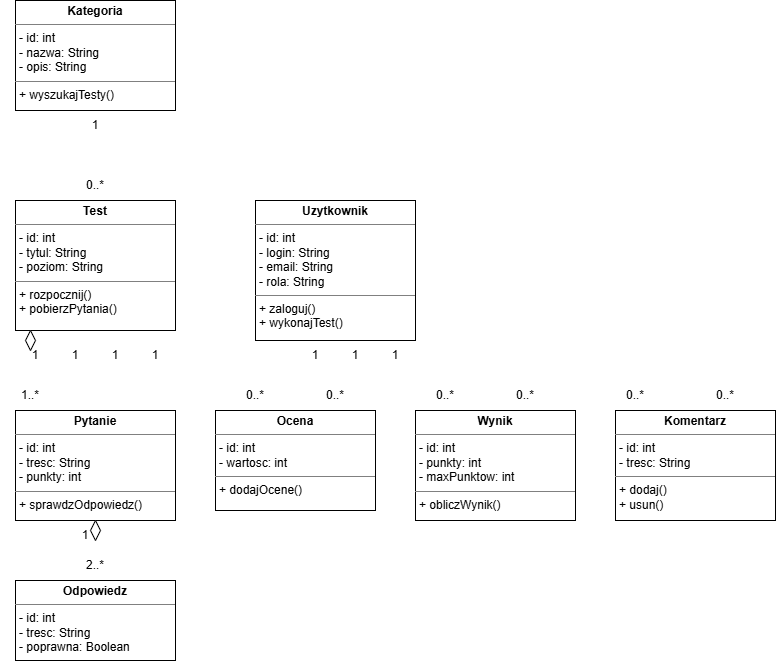

The diagram above was exported from draw.io. Its source (the exported page's mxGraphModel, read from the mxfile embedded in the PNG):
<mxGraphModel dx="683" dy="779" grid="1" gridSize="10" guides="1" tooltips="1" connect="1" arrows="1" fold="1" page="1" pageScale="1" pageWidth="827" pageHeight="1169" math="0" shadow="0">
  <root>
    <mxCell id="0" />
    <mxCell id="1" parent="0" />
    <mxCell id="dE1PhCwzmdb6rPdC4Ukk-75" parent="1" style="verticalAlign=top;align=left;overflow=fill;html=1;whiteSpace=wrap;" value="&lt;p style=&quot;margin:0px;margin-top:4px;text-align:center;&quot;&gt;&lt;b&gt;Kategoria&lt;/b&gt;&lt;/p&gt;&lt;hr size=&quot;1&quot; style=&quot;border-style:solid;&quot;&gt;&lt;p style=&quot;margin:0px;margin-left:4px;&quot;&gt;- id: int&lt;/p&gt;&lt;p style=&quot;margin:0px;margin-left:4px;&quot;&gt;- nazwa: String&lt;/p&gt;&lt;p style=&quot;margin:0px;margin-left:4px;&quot;&gt;- opis: String&lt;/p&gt;&lt;hr size=&quot;1&quot; style=&quot;border-style:solid;&quot;&gt;&lt;p style=&quot;margin:0px;margin-left:4px;&quot;&gt;+ wyszukajTesty()&lt;/p&gt;" vertex="1">
      <mxGeometry height="110" width="160" x="40" y="40" as="geometry" />
    </mxCell>
    <mxCell id="dE1PhCwzmdb6rPdC4Ukk-76" parent="1" style="text;html=1;whiteSpace=wrap;strokeColor=none;fillColor=none;align=center;verticalAlign=middle;rounded=0;" value="1" vertex="1">
      <mxGeometry height="30" width="60" x="90" y="150" as="geometry" />
    </mxCell>
    <mxCell id="dE1PhCwzmdb6rPdC4Ukk-77" parent="1" style="verticalAlign=top;align=left;overflow=fill;html=1;whiteSpace=wrap;" value="&lt;p style=&quot;margin:0px;margin-top:4px;text-align:center;&quot;&gt;&lt;b&gt;Test&lt;/b&gt;&lt;/p&gt;&lt;hr size=&quot;1&quot; style=&quot;border-style:solid;&quot;&gt;&lt;p style=&quot;margin:0px;margin-left:4px;&quot;&gt;- id: int&lt;/p&gt;&lt;p style=&quot;margin:0px;margin-left:4px;&quot;&gt;- tytul: String&lt;/p&gt;&lt;p style=&quot;margin:0px;margin-left:4px;&quot;&gt;- poziom: String&lt;/p&gt;&lt;hr size=&quot;1&quot; style=&quot;border-style:solid;&quot;&gt;&lt;p style=&quot;margin:0px;margin-left:4px;&quot;&gt;+ rozpocznij()&lt;/p&gt;&lt;p style=&quot;margin:0px;margin-left:4px;&quot;&gt;+ pobierzPytania()&lt;/p&gt;" vertex="1">
      <mxGeometry height="130" width="160" x="40" y="240" as="geometry" />
    </mxCell>
    <mxCell id="dE1PhCwzmdb6rPdC4Ukk-78" parent="1" style="text;html=1;whiteSpace=wrap;strokeColor=none;fillColor=none;align=center;verticalAlign=middle;rounded=0;" value="0..*" vertex="1">
      <mxGeometry height="30" width="60" x="90" y="210" as="geometry" />
    </mxCell>
    <mxCell id="dE1PhCwzmdb6rPdC4Ukk-79" parent="1" style="verticalAlign=top;align=left;overflow=fill;html=1;whiteSpace=wrap;" value="&lt;p style=&quot;margin:0px;margin-top:4px;text-align:center;&quot;&gt;&lt;b&gt;Uzytkownik&lt;/b&gt;&lt;/p&gt;&lt;hr size=&quot;1&quot; style=&quot;border-style:solid;&quot;&gt;&lt;p style=&quot;margin:0px;margin-left:4px;&quot;&gt;- id: int&lt;/p&gt;&lt;p style=&quot;margin:0px;margin-left:4px;&quot;&gt;- login: String&lt;/p&gt;&lt;p style=&quot;margin:0px;margin-left:4px;&quot;&gt;- email: String&lt;/p&gt;&lt;p style=&quot;margin:0px;margin-left:4px;&quot;&gt;- rola: String&lt;/p&gt;&lt;hr size=&quot;1&quot; style=&quot;border-style:solid;&quot;&gt;&lt;p style=&quot;margin:0px;margin-left:4px;&quot;&gt;+ zaloguj()&lt;/p&gt;&lt;p style=&quot;margin:0px;margin-left:4px;&quot;&gt;+ wykonajTest()&lt;/p&gt;" vertex="1">
      <mxGeometry height="140" width="160" x="280" y="240" as="geometry" />
    </mxCell>
    <mxCell id="dE1PhCwzmdb6rPdC4Ukk-80" parent="1" style="text;html=1;whiteSpace=wrap;strokeColor=none;fillColor=none;align=center;verticalAlign=middle;rounded=0;" value="1" vertex="1">
      <mxGeometry height="30" width="60" x="30" y="380" as="geometry" />
    </mxCell>
    <mxCell id="dE1PhCwzmdb6rPdC4Ukk-81" parent="1" style="text;html=1;whiteSpace=wrap;strokeColor=none;fillColor=none;align=center;verticalAlign=middle;rounded=0;" value="1" vertex="1">
      <mxGeometry height="30" width="60" x="70" y="380" as="geometry" />
    </mxCell>
    <mxCell id="dE1PhCwzmdb6rPdC4Ukk-82" parent="1" style="text;html=1;whiteSpace=wrap;strokeColor=none;fillColor=none;align=center;verticalAlign=middle;rounded=0;" value="1" vertex="1">
      <mxGeometry height="30" width="60" x="110" y="380" as="geometry" />
    </mxCell>
    <mxCell id="dE1PhCwzmdb6rPdC4Ukk-83" parent="1" style="text;html=1;whiteSpace=wrap;strokeColor=none;fillColor=none;align=center;verticalAlign=middle;rounded=0;" value="1" vertex="1">
      <mxGeometry height="30" width="60" x="150" y="380" as="geometry" />
    </mxCell>
    <mxCell id="dE1PhCwzmdb6rPdC4Ukk-87" parent="1" style="rhombus;whiteSpace=wrap;html=1;shapeInside=1;" value="" vertex="1">
      <mxGeometry height="20" width="10" x="50" y="370" as="geometry" />
    </mxCell>
    <mxCell id="dE1PhCwzmdb6rPdC4Ukk-88" parent="1" style="text;html=1;whiteSpace=wrap;strokeColor=none;fillColor=none;align=center;verticalAlign=middle;rounded=0;" value="1" vertex="1">
      <mxGeometry height="30" width="60" x="390" y="380" as="geometry" />
    </mxCell>
    <mxCell id="dE1PhCwzmdb6rPdC4Ukk-89" parent="1" style="text;html=1;whiteSpace=wrap;strokeColor=none;fillColor=none;align=center;verticalAlign=middle;rounded=0;" value="1" vertex="1">
      <mxGeometry height="30" width="60" x="310" y="380" as="geometry" />
    </mxCell>
    <mxCell id="dE1PhCwzmdb6rPdC4Ukk-90" parent="1" style="text;html=1;whiteSpace=wrap;strokeColor=none;fillColor=none;align=center;verticalAlign=middle;rounded=0;" value="1" vertex="1">
      <mxGeometry height="30" width="60" x="350" y="380" as="geometry" />
    </mxCell>
    <mxCell id="dE1PhCwzmdb6rPdC4Ukk-92" parent="1" style="verticalAlign=top;align=left;overflow=fill;html=1;whiteSpace=wrap;" value="&lt;p style=&quot;margin:0px;margin-top:4px;text-align:center;&quot;&gt;&lt;b&gt;Pytanie&lt;/b&gt;&lt;/p&gt;&lt;hr size=&quot;1&quot; style=&quot;border-style:solid;&quot;&gt;&lt;p style=&quot;margin:0px;margin-left:4px;&quot;&gt;- id: int&lt;/p&gt;&lt;p style=&quot;margin:0px;margin-left:4px;&quot;&gt;- tresc: String&lt;/p&gt;&lt;p style=&quot;margin:0px;margin-left:4px;&quot;&gt;- punkty: int&lt;/p&gt;&lt;hr size=&quot;1&quot; style=&quot;border-style:solid;&quot;&gt;&lt;p style=&quot;margin:0px;margin-left:4px;&quot;&gt;+ sprawdzOdpowiedz()&lt;/p&gt;" vertex="1">
      <mxGeometry height="110" width="160" x="40" y="450" as="geometry" />
    </mxCell>
    <mxCell id="dE1PhCwzmdb6rPdC4Ukk-93" parent="1" style="text;html=1;whiteSpace=wrap;strokeColor=none;fillColor=none;align=center;verticalAlign=middle;rounded=0;" value="1..*" vertex="1">
      <mxGeometry height="30" width="60" x="25" y="420" as="geometry" />
    </mxCell>
    <mxCell id="dE1PhCwzmdb6rPdC4Ukk-94" parent="1" style="verticalAlign=top;align=left;overflow=fill;html=1;whiteSpace=wrap;" value="&lt;p style=&quot;margin:0px;margin-top:4px;text-align:center;&quot;&gt;&lt;b&gt;Ocena&lt;/b&gt;&lt;/p&gt;&lt;hr size=&quot;1&quot; style=&quot;border-style:solid;&quot;&gt;&lt;p style=&quot;margin:0px;margin-left:4px;&quot;&gt;- id: int&lt;/p&gt;&lt;p style=&quot;margin:0px;margin-left:4px;&quot;&gt;- wartosc: int&lt;/p&gt;&lt;hr size=&quot;1&quot; style=&quot;border-style:solid;&quot;&gt;&lt;p style=&quot;margin:0px;margin-left:4px;&quot;&gt;+ dodajOcene()&lt;/p&gt;" vertex="1">
      <mxGeometry height="100" width="160" x="240" y="450" as="geometry" />
    </mxCell>
    <mxCell id="dE1PhCwzmdb6rPdC4Ukk-95" parent="1" style="text;html=1;whiteSpace=wrap;strokeColor=none;fillColor=none;align=center;verticalAlign=middle;rounded=0;" value="0..*" vertex="1">
      <mxGeometry height="30" width="60" x="250" y="420" as="geometry" />
    </mxCell>
    <mxCell id="dE1PhCwzmdb6rPdC4Ukk-96" parent="1" style="text;html=1;whiteSpace=wrap;strokeColor=none;fillColor=none;align=center;verticalAlign=middle;rounded=0;" value="0..*" vertex="1">
      <mxGeometry height="30" width="60" x="330" y="420" as="geometry" />
    </mxCell>
    <mxCell id="dE1PhCwzmdb6rPdC4Ukk-97" parent="1" style="verticalAlign=top;align=left;overflow=fill;html=1;whiteSpace=wrap;" value="&lt;p style=&quot;margin:0px;margin-top:4px;text-align:center;&quot;&gt;&lt;b&gt;Wynik&lt;/b&gt;&lt;/p&gt;&lt;hr size=&quot;1&quot; style=&quot;border-style:solid;&quot;&gt;&lt;p style=&quot;margin:0px;margin-left:4px;&quot;&gt;- id: int&lt;/p&gt;&lt;p style=&quot;margin:0px;margin-left:4px;&quot;&gt;- punkty: int&lt;/p&gt;&lt;p style=&quot;margin:0px;margin-left:4px;&quot;&gt;- maxPunktow: int&lt;/p&gt;&lt;hr size=&quot;1&quot; style=&quot;border-style:solid;&quot;&gt;&lt;p style=&quot;margin:0px;margin-left:4px;&quot;&gt;+ obliczWynik()&lt;/p&gt;" vertex="1">
      <mxGeometry height="110" width="160" x="440" y="450" as="geometry" />
    </mxCell>
    <mxCell id="dE1PhCwzmdb6rPdC4Ukk-98" parent="1" style="text;html=1;whiteSpace=wrap;strokeColor=none;fillColor=none;align=center;verticalAlign=middle;rounded=0;" value="0..*" vertex="1">
      <mxGeometry height="30" width="60" x="440" y="420" as="geometry" />
    </mxCell>
    <mxCell id="dE1PhCwzmdb6rPdC4Ukk-99" parent="1" style="text;html=1;whiteSpace=wrap;strokeColor=none;fillColor=none;align=center;verticalAlign=middle;rounded=0;" value="0..*" vertex="1">
      <mxGeometry height="30" width="60" x="520" y="420" as="geometry" />
    </mxCell>
    <mxCell id="dE1PhCwzmdb6rPdC4Ukk-100" parent="1" style="verticalAlign=top;align=left;overflow=fill;html=1;whiteSpace=wrap;" value="&lt;p style=&quot;margin:0px;margin-top:4px;text-align:center;&quot;&gt;&lt;b&gt;Komentarz&lt;/b&gt;&lt;/p&gt;&lt;hr size=&quot;1&quot; style=&quot;border-style:solid;&quot;&gt;&lt;p style=&quot;margin:0px;margin-left:4px;&quot;&gt;- id: int&lt;/p&gt;&lt;p style=&quot;margin:0px;margin-left:4px;&quot;&gt;- tresc: String&lt;/p&gt;&lt;hr size=&quot;1&quot; style=&quot;border-style:solid;&quot;&gt;&lt;p style=&quot;margin:0px;margin-left:4px;&quot;&gt;+ dodaj()&lt;/p&gt;&lt;p style=&quot;margin:0px;margin-left:4px;&quot;&gt;+ usun()&lt;/p&gt;" vertex="1">
      <mxGeometry height="110" width="160" x="640" y="450" as="geometry" />
    </mxCell>
    <mxCell id="dE1PhCwzmdb6rPdC4Ukk-101" parent="1" style="text;html=1;whiteSpace=wrap;strokeColor=none;fillColor=none;align=center;verticalAlign=middle;rounded=0;" value="0..*" vertex="1">
      <mxGeometry height="30" width="60" x="630" y="420" as="geometry" />
    </mxCell>
    <mxCell id="dE1PhCwzmdb6rPdC4Ukk-102" parent="1" style="text;html=1;whiteSpace=wrap;strokeColor=none;fillColor=none;align=center;verticalAlign=middle;rounded=0;" value="0..*" vertex="1">
      <mxGeometry height="30" width="60" x="720" y="420" as="geometry" />
    </mxCell>
    <mxCell id="dE1PhCwzmdb6rPdC4Ukk-103" parent="1" style="verticalAlign=top;align=left;overflow=fill;html=1;whiteSpace=wrap;" value="&lt;p style=&quot;margin:0px;margin-top:4px;text-align:center;&quot;&gt;&lt;b&gt;Odpowiedz&lt;/b&gt;&lt;/p&gt;&lt;hr size=&quot;1&quot; style=&quot;border-style:solid;&quot;&gt;&lt;p style=&quot;margin:0px;margin-left:4px;&quot;&gt;&lt;/p&gt;&lt;p style=&quot;margin:0px;margin-left:4px;&quot;&gt;- id: int&lt;/p&gt;&lt;p style=&quot;margin:0px;margin-left:4px;&quot;&gt;- tresc: String&lt;/p&gt;&lt;p style=&quot;margin:0px;margin-left:4px;&quot;&gt;- poprawna: Boolean&lt;/p&gt;" vertex="1">
      <mxGeometry height="80" width="160" x="40" y="620" as="geometry" />
    </mxCell>
    <mxCell id="dE1PhCwzmdb6rPdC4Ukk-107" parent="1" style="rhombus;whiteSpace=wrap;html=1;shapeInside=1;" value="" vertex="1">
      <mxGeometry height="20" width="10" x="115" y="560" as="geometry" />
    </mxCell>
    <mxCell id="dE1PhCwzmdb6rPdC4Ukk-108" parent="1" style="text;html=1;whiteSpace=wrap;strokeColor=none;fillColor=none;align=center;verticalAlign=middle;rounded=0;" value="1" vertex="1">
      <mxGeometry height="30" width="60" x="80" y="560" as="geometry" />
    </mxCell>
    <mxCell id="dE1PhCwzmdb6rPdC4Ukk-110" parent="1" style="text;html=1;whiteSpace=wrap;strokeColor=none;fillColor=none;align=center;verticalAlign=middle;rounded=0;" value="2..*" vertex="1">
      <mxGeometry height="30" width="60" x="90" y="590" as="geometry" />
    </mxCell>
  </root>
</mxGraphModel>